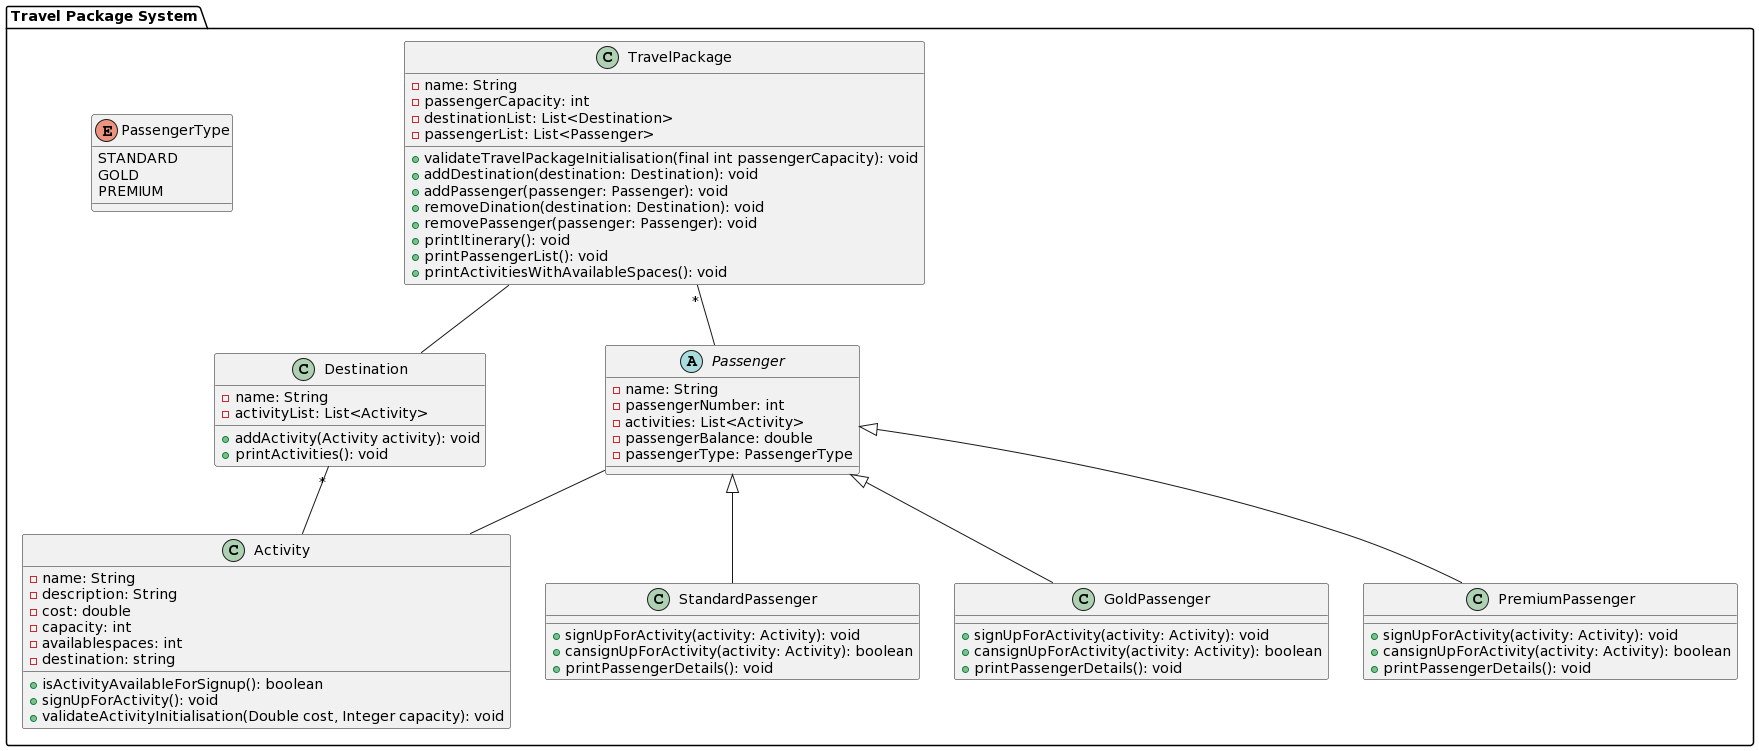

The diagram above was rendered by PlantUML. Its source (embedded in the PNG):
@startuml
package "Travel Package System" {
    class TravelPackage {
        - name: String
        - passengerCapacity: int
        - destinationList: List<Destination>
        - passengerList: List<Passenger>
        + validateTravelPackageInitialisation(final int passengerCapacity): void
        + addDestination(destination: Destination): void
        + addPassenger(passenger: Passenger): void
        + removeDination(destination: Destination): void
        + removePassenger(passenger: Passenger): void
        + printItinerary(): void
        + printPassengerList(): void
        + printActivitiesWithAvailableSpaces(): void
    }
    
    class Destination {
        - name: String
        - activityList: List<Activity>
        + addActivity(Activity activity): void
        + printActivities(): void
    }
    
    class Activity {
        - name: String
        - description: String
        - cost: double
        - capacity: int
        - availablespaces: int
        - destination: string
        + isActivityAvailableForSignup(): boolean
        + signUpForActivity(): void
        + validateActivityInitialisation(Double cost, Integer capacity): void
    }
    
    abstract class Passenger {
        - name: String
        - passengerNumber: int
        - activities: List<Activity>
        - passengerBalance: double
        - passengerType: PassengerType
    }
    
    class StandardPassenger {
        + signUpForActivity(activity: Activity): void
        + cansignUpForActivity(activity: Activity): boolean
        + printPassengerDetails(): void
    }
    
    class GoldPassenger {
        + signUpForActivity(activity: Activity): void
        + cansignUpForActivity(activity: Activity): boolean
        + printPassengerDetails(): void
    }
    
    class PremiumPassenger {
        + signUpForActivity(activity: Activity): void
        + cansignUpForActivity(activity: Activity): boolean
        + printPassengerDetails(): void
    }
    
    enum PassengerType {
        STANDARD
        GOLD
        PREMIUM
    }
    
    TravelPackage -- Destination
    Passenger -- Activity
    Destination "*" -- Activity
    TravelPackage "*" -- Passenger
    Passenger <|-- StandardPassenger
    Passenger <|-- GoldPassenger
    Passenger <|-- PremiumPassenger
}
@enduml